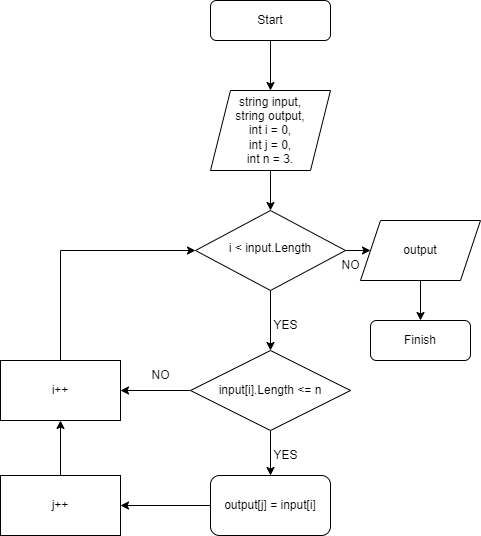

The diagram above was exported from draw.io. Its source (the exported page's mxGraphModel, read from the mxfile embedded in the PNG):
<mxGraphModel dx="2261" dy="834" grid="1" gridSize="10" guides="1" tooltips="1" connect="1" arrows="1" fold="1" page="1" pageScale="1" pageWidth="827" pageHeight="1169" math="0" shadow="0">
  <root>
    <mxCell id="WIyWlLk6GJQsqaUBKTNV-0" />
    <mxCell id="WIyWlLk6GJQsqaUBKTNV-1" parent="WIyWlLk6GJQsqaUBKTNV-0" />
    <mxCell id="-1AGU9hldJMPONp9i293-2" style="edgeStyle=orthogonalEdgeStyle;rounded=0;orthogonalLoop=1;jettySize=auto;html=1;exitX=0.5;exitY=1;exitDx=0;exitDy=0;entryX=0.5;entryY=0;entryDx=0;entryDy=0;" edge="1" parent="WIyWlLk6GJQsqaUBKTNV-1" source="WIyWlLk6GJQsqaUBKTNV-3" target="-1AGU9hldJMPONp9i293-0">
      <mxGeometry relative="1" as="geometry" />
    </mxCell>
    <mxCell id="WIyWlLk6GJQsqaUBKTNV-3" value="Start" style="rounded=1;whiteSpace=wrap;html=1;fontSize=12;glass=0;strokeWidth=1;shadow=0;" parent="WIyWlLk6GJQsqaUBKTNV-1" vertex="1">
      <mxGeometry x="160" y="80" width="120" height="40" as="geometry" />
    </mxCell>
    <mxCell id="-1AGU9hldJMPONp9i293-4" style="edgeStyle=orthogonalEdgeStyle;rounded=0;orthogonalLoop=1;jettySize=auto;html=1;exitX=0.5;exitY=1;exitDx=0;exitDy=0;entryX=0.5;entryY=0;entryDx=0;entryDy=0;" edge="1" parent="WIyWlLk6GJQsqaUBKTNV-1" source="WIyWlLk6GJQsqaUBKTNV-10" target="-1AGU9hldJMPONp9i293-3">
      <mxGeometry relative="1" as="geometry" />
    </mxCell>
    <mxCell id="-1AGU9hldJMPONp9i293-7" style="edgeStyle=orthogonalEdgeStyle;rounded=0;orthogonalLoop=1;jettySize=auto;html=1;exitX=1;exitY=0.5;exitDx=0;exitDy=0;entryX=0;entryY=0.5;entryDx=0;entryDy=0;" edge="1" parent="WIyWlLk6GJQsqaUBKTNV-1" source="WIyWlLk6GJQsqaUBKTNV-10">
      <mxGeometry relative="1" as="geometry">
        <mxPoint x="320" y="330" as="targetPoint" />
      </mxGeometry>
    </mxCell>
    <mxCell id="WIyWlLk6GJQsqaUBKTNV-10" value="i &amp;lt; input.Length" style="rhombus;whiteSpace=wrap;html=1;shadow=0;fontFamily=Helvetica;fontSize=12;align=center;strokeWidth=1;spacing=6;spacingTop=-4;" parent="WIyWlLk6GJQsqaUBKTNV-1" vertex="1">
      <mxGeometry x="145" y="290" width="150" height="80" as="geometry" />
    </mxCell>
    <mxCell id="-1AGU9hldJMPONp9i293-1" style="edgeStyle=orthogonalEdgeStyle;rounded=0;orthogonalLoop=1;jettySize=auto;html=1;exitX=0.5;exitY=1;exitDx=0;exitDy=0;entryX=0.5;entryY=0;entryDx=0;entryDy=0;" edge="1" parent="WIyWlLk6GJQsqaUBKTNV-1" source="-1AGU9hldJMPONp9i293-0" target="WIyWlLk6GJQsqaUBKTNV-10">
      <mxGeometry relative="1" as="geometry" />
    </mxCell>
    <mxCell id="-1AGU9hldJMPONp9i293-0" value="string input,&lt;br&gt;string output,&lt;br&gt;int i = 0,&lt;br&gt;int j = 0,&lt;br&gt;int n = 3." style="shape=parallelogram;perimeter=parallelogramPerimeter;whiteSpace=wrap;html=1;fixedSize=1;" vertex="1" parent="WIyWlLk6GJQsqaUBKTNV-1">
      <mxGeometry x="160" y="170" width="120" height="80" as="geometry" />
    </mxCell>
    <mxCell id="-1AGU9hldJMPONp9i293-6" style="edgeStyle=orthogonalEdgeStyle;rounded=0;orthogonalLoop=1;jettySize=auto;html=1;exitX=0.5;exitY=1;exitDx=0;exitDy=0;entryX=0.5;entryY=0;entryDx=0;entryDy=0;" edge="1" parent="WIyWlLk6GJQsqaUBKTNV-1" source="-1AGU9hldJMPONp9i293-3" target="-1AGU9hldJMPONp9i293-5">
      <mxGeometry relative="1" as="geometry" />
    </mxCell>
    <mxCell id="-1AGU9hldJMPONp9i293-16" style="edgeStyle=orthogonalEdgeStyle;rounded=0;orthogonalLoop=1;jettySize=auto;html=1;exitX=0;exitY=0.5;exitDx=0;exitDy=0;entryX=1;entryY=0.5;entryDx=0;entryDy=0;" edge="1" parent="WIyWlLk6GJQsqaUBKTNV-1" source="-1AGU9hldJMPONp9i293-3" target="-1AGU9hldJMPONp9i293-13">
      <mxGeometry relative="1" as="geometry" />
    </mxCell>
    <mxCell id="-1AGU9hldJMPONp9i293-3" value="input[i].Length &amp;lt;= n" style="rhombus;whiteSpace=wrap;html=1;" vertex="1" parent="WIyWlLk6GJQsqaUBKTNV-1">
      <mxGeometry x="140" y="430" width="160" height="80" as="geometry" />
    </mxCell>
    <mxCell id="-1AGU9hldJMPONp9i293-15" style="edgeStyle=orthogonalEdgeStyle;rounded=0;orthogonalLoop=1;jettySize=auto;html=1;exitX=0;exitY=0.5;exitDx=0;exitDy=0;entryX=1;entryY=0.5;entryDx=0;entryDy=0;" edge="1" parent="WIyWlLk6GJQsqaUBKTNV-1" source="-1AGU9hldJMPONp9i293-5" target="-1AGU9hldJMPONp9i293-14">
      <mxGeometry relative="1" as="geometry" />
    </mxCell>
    <mxCell id="-1AGU9hldJMPONp9i293-5" value="output[j] = input[i]" style="rounded=1;whiteSpace=wrap;html=1;" vertex="1" parent="WIyWlLk6GJQsqaUBKTNV-1">
      <mxGeometry x="160" y="555" width="120" height="60" as="geometry" />
    </mxCell>
    <mxCell id="-1AGU9hldJMPONp9i293-8" value="NO" style="text;html=1;align=center;verticalAlign=middle;resizable=0;points=[];autosize=1;strokeColor=none;fillColor=none;" vertex="1" parent="WIyWlLk6GJQsqaUBKTNV-1">
      <mxGeometry x="280" y="330" width="40" height="30" as="geometry" />
    </mxCell>
    <mxCell id="-1AGU9hldJMPONp9i293-11" style="edgeStyle=orthogonalEdgeStyle;rounded=0;orthogonalLoop=1;jettySize=auto;html=1;exitX=0.5;exitY=1;exitDx=0;exitDy=0;" edge="1" parent="WIyWlLk6GJQsqaUBKTNV-1" source="-1AGU9hldJMPONp9i293-9" target="-1AGU9hldJMPONp9i293-12">
      <mxGeometry relative="1" as="geometry">
        <mxPoint x="370" y="400" as="targetPoint" />
      </mxGeometry>
    </mxCell>
    <mxCell id="-1AGU9hldJMPONp9i293-9" value="output" style="shape=parallelogram;perimeter=parallelogramPerimeter;whiteSpace=wrap;html=1;fixedSize=1;" vertex="1" parent="WIyWlLk6GJQsqaUBKTNV-1">
      <mxGeometry x="310" y="300" width="120" height="60" as="geometry" />
    </mxCell>
    <mxCell id="-1AGU9hldJMPONp9i293-12" value="Finish" style="rounded=1;whiteSpace=wrap;html=1;" vertex="1" parent="WIyWlLk6GJQsqaUBKTNV-1">
      <mxGeometry x="320" y="400" width="100" height="40" as="geometry" />
    </mxCell>
    <mxCell id="-1AGU9hldJMPONp9i293-21" style="edgeStyle=orthogonalEdgeStyle;rounded=0;orthogonalLoop=1;jettySize=auto;html=1;exitX=0.5;exitY=0;exitDx=0;exitDy=0;entryX=0;entryY=0.5;entryDx=0;entryDy=0;" edge="1" parent="WIyWlLk6GJQsqaUBKTNV-1" source="-1AGU9hldJMPONp9i293-13" target="WIyWlLk6GJQsqaUBKTNV-10">
      <mxGeometry relative="1" as="geometry" />
    </mxCell>
    <mxCell id="-1AGU9hldJMPONp9i293-13" value="i++" style="rounded=0;whiteSpace=wrap;html=1;" vertex="1" parent="WIyWlLk6GJQsqaUBKTNV-1">
      <mxGeometry x="-50" y="440" width="120" height="60" as="geometry" />
    </mxCell>
    <mxCell id="-1AGU9hldJMPONp9i293-20" style="edgeStyle=orthogonalEdgeStyle;rounded=0;orthogonalLoop=1;jettySize=auto;html=1;exitX=0.5;exitY=0;exitDx=0;exitDy=0;entryX=0.5;entryY=1;entryDx=0;entryDy=0;" edge="1" parent="WIyWlLk6GJQsqaUBKTNV-1" source="-1AGU9hldJMPONp9i293-14" target="-1AGU9hldJMPONp9i293-13">
      <mxGeometry relative="1" as="geometry" />
    </mxCell>
    <mxCell id="-1AGU9hldJMPONp9i293-14" value="j++" style="rounded=0;whiteSpace=wrap;html=1;" vertex="1" parent="WIyWlLk6GJQsqaUBKTNV-1">
      <mxGeometry x="-50" y="555" width="120" height="60" as="geometry" />
    </mxCell>
    <mxCell id="-1AGU9hldJMPONp9i293-17" value="NO" style="text;html=1;align=center;verticalAlign=middle;resizable=0;points=[];autosize=1;strokeColor=none;fillColor=none;" vertex="1" parent="WIyWlLk6GJQsqaUBKTNV-1">
      <mxGeometry x="90" y="440" width="40" height="30" as="geometry" />
    </mxCell>
    <mxCell id="-1AGU9hldJMPONp9i293-18" value="YES" style="text;html=1;align=center;verticalAlign=middle;resizable=0;points=[];autosize=1;strokeColor=none;fillColor=none;" vertex="1" parent="WIyWlLk6GJQsqaUBKTNV-1">
      <mxGeometry x="210" y="390" width="50" height="30" as="geometry" />
    </mxCell>
    <mxCell id="-1AGU9hldJMPONp9i293-19" value="YES" style="text;html=1;align=center;verticalAlign=middle;resizable=0;points=[];autosize=1;strokeColor=none;fillColor=none;" vertex="1" parent="WIyWlLk6GJQsqaUBKTNV-1">
      <mxGeometry x="210" y="520" width="50" height="30" as="geometry" />
    </mxCell>
  </root>
</mxGraphModel>